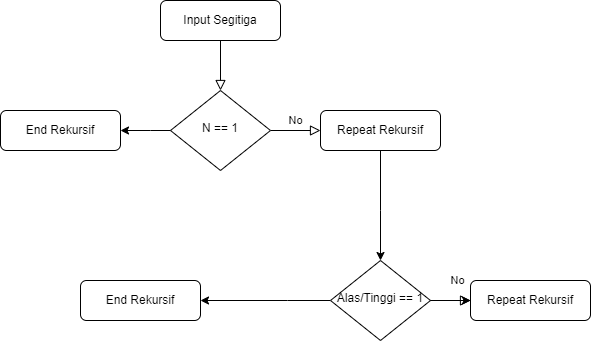

The diagram above was exported from draw.io. Its source (the exported page's mxGraphModel, read from the mxfile embedded in the PNG):
<mxGraphModel dx="2062" dy="1114" grid="1" gridSize="10" guides="1" tooltips="1" connect="1" arrows="1" fold="1" page="1" pageScale="1" pageWidth="827" pageHeight="1169" math="0" shadow="0">
  <root>
    <mxCell id="WIyWlLk6GJQsqaUBKTNV-0" />
    <mxCell id="WIyWlLk6GJQsqaUBKTNV-1" parent="WIyWlLk6GJQsqaUBKTNV-0" />
    <mxCell id="WIyWlLk6GJQsqaUBKTNV-2" value="" style="rounded=0;html=1;jettySize=auto;orthogonalLoop=1;fontSize=11;endArrow=block;endFill=0;endSize=8;strokeWidth=1;shadow=0;labelBackgroundColor=none;edgeStyle=orthogonalEdgeStyle;" parent="WIyWlLk6GJQsqaUBKTNV-1" source="WIyWlLk6GJQsqaUBKTNV-3" target="WIyWlLk6GJQsqaUBKTNV-6" edge="1">
      <mxGeometry relative="1" as="geometry" />
    </mxCell>
    <mxCell id="WIyWlLk6GJQsqaUBKTNV-3" value="Input Segitiga" style="rounded=1;whiteSpace=wrap;html=1;fontSize=12;glass=0;strokeWidth=1;shadow=0;" parent="WIyWlLk6GJQsqaUBKTNV-1" vertex="1">
      <mxGeometry x="410" y="90" width="120" height="40" as="geometry" />
    </mxCell>
    <mxCell id="WIyWlLk6GJQsqaUBKTNV-5" value="No" style="edgeStyle=orthogonalEdgeStyle;rounded=0;html=1;jettySize=auto;orthogonalLoop=1;fontSize=11;endArrow=block;endFill=0;endSize=8;strokeWidth=1;shadow=0;labelBackgroundColor=none;" parent="WIyWlLk6GJQsqaUBKTNV-1" source="WIyWlLk6GJQsqaUBKTNV-6" target="WIyWlLk6GJQsqaUBKTNV-7" edge="1">
      <mxGeometry y="10" relative="1" as="geometry">
        <mxPoint as="offset" />
      </mxGeometry>
    </mxCell>
    <mxCell id="WIyWlLk6GJQsqaUBKTNV-6" value="N == 1" style="rhombus;whiteSpace=wrap;html=1;shadow=0;fontFamily=Helvetica;fontSize=12;align=center;strokeWidth=1;spacing=6;spacingTop=-4;" parent="WIyWlLk6GJQsqaUBKTNV-1" vertex="1">
      <mxGeometry x="420" y="180" width="100" height="80" as="geometry" />
    </mxCell>
    <mxCell id="WIyWlLk6GJQsqaUBKTNV-7" value="Repeat Rekursif" style="rounded=1;whiteSpace=wrap;html=1;fontSize=12;glass=0;strokeWidth=1;shadow=0;" parent="WIyWlLk6GJQsqaUBKTNV-1" vertex="1">
      <mxGeometry x="570" y="200" width="120" height="40" as="geometry" />
    </mxCell>
    <mxCell id="WIyWlLk6GJQsqaUBKTNV-8" value="No" style="rounded=0;html=1;jettySize=auto;orthogonalLoop=1;fontSize=11;endArrow=block;endFill=0;endSize=8;strokeWidth=1;shadow=0;labelBackgroundColor=none;edgeStyle=orthogonalEdgeStyle;" parent="WIyWlLk6GJQsqaUBKTNV-1" source="WIyWlLk6GJQsqaUBKTNV-10" target="WIyWlLk6GJQsqaUBKTNV-11" edge="1">
      <mxGeometry x="0.3333" y="20" relative="1" as="geometry">
        <mxPoint as="offset" />
      </mxGeometry>
    </mxCell>
    <mxCell id="iLq0-CV31BCKpMpuujpl-9" value="" style="edgeStyle=orthogonalEdgeStyle;rounded=0;orthogonalLoop=1;jettySize=auto;html=1;" edge="1" parent="WIyWlLk6GJQsqaUBKTNV-1" source="WIyWlLk6GJQsqaUBKTNV-10" target="WIyWlLk6GJQsqaUBKTNV-11">
      <mxGeometry relative="1" as="geometry" />
    </mxCell>
    <mxCell id="WIyWlLk6GJQsqaUBKTNV-11" value="Repeat Rekursif" style="rounded=1;whiteSpace=wrap;html=1;fontSize=12;glass=0;strokeWidth=1;shadow=0;" parent="WIyWlLk6GJQsqaUBKTNV-1" vertex="1">
      <mxGeometry x="720" y="370" width="120" height="40" as="geometry" />
    </mxCell>
    <mxCell id="WIyWlLk6GJQsqaUBKTNV-12" value="End Rekursif" style="rounded=1;whiteSpace=wrap;html=1;fontSize=12;glass=0;strokeWidth=1;shadow=0;" parent="WIyWlLk6GJQsqaUBKTNV-1" vertex="1">
      <mxGeometry x="330" y="370" width="120" height="40" as="geometry" />
    </mxCell>
    <mxCell id="iLq0-CV31BCKpMpuujpl-0" value="End Rekursif" style="rounded=1;whiteSpace=wrap;html=1;fontSize=12;glass=0;strokeWidth=1;shadow=0;" vertex="1" parent="WIyWlLk6GJQsqaUBKTNV-1">
      <mxGeometry x="250" y="200" width="120" height="40" as="geometry" />
    </mxCell>
    <mxCell id="iLq0-CV31BCKpMpuujpl-6" value="" style="edgeStyle=orthogonalEdgeStyle;rounded=0;orthogonalLoop=1;jettySize=auto;html=1;exitX=0;exitY=0.5;exitDx=0;exitDy=0;entryX=1;entryY=0.5;entryDx=0;entryDy=0;" edge="1" parent="WIyWlLk6GJQsqaUBKTNV-1" source="WIyWlLk6GJQsqaUBKTNV-10" target="WIyWlLk6GJQsqaUBKTNV-12">
      <mxGeometry relative="1" as="geometry">
        <mxPoint x="647" y="570" as="sourcePoint" />
        <mxPoint x="637" y="390" as="targetPoint" />
        <Array as="points">
          <mxPoint x="537" y="390" />
          <mxPoint x="477" y="390" />
        </Array>
      </mxGeometry>
    </mxCell>
    <mxCell id="iLq0-CV31BCKpMpuujpl-8" value="" style="edgeStyle=orthogonalEdgeStyle;rounded=0;orthogonalLoop=1;jettySize=auto;html=1;entryX=1;entryY=0.5;entryDx=0;entryDy=0;exitX=0;exitY=0.5;exitDx=0;exitDy=0;" edge="1" parent="WIyWlLk6GJQsqaUBKTNV-1" source="WIyWlLk6GJQsqaUBKTNV-6" target="iLq0-CV31BCKpMpuujpl-0">
      <mxGeometry relative="1" as="geometry">
        <mxPoint x="280" y="420" as="sourcePoint" />
        <mxPoint x="210" y="360" as="targetPoint" />
        <Array as="points">
          <mxPoint x="400" y="220" />
          <mxPoint x="400" y="220" />
        </Array>
      </mxGeometry>
    </mxCell>
    <mxCell id="iLq0-CV31BCKpMpuujpl-11" value="" style="edgeStyle=orthogonalEdgeStyle;rounded=0;orthogonalLoop=1;jettySize=auto;html=1;entryX=0.5;entryY=0;entryDx=0;entryDy=0;exitX=0.5;exitY=1;exitDx=0;exitDy=0;" edge="1" parent="WIyWlLk6GJQsqaUBKTNV-1" source="WIyWlLk6GJQsqaUBKTNV-7" target="WIyWlLk6GJQsqaUBKTNV-10">
      <mxGeometry relative="1" as="geometry">
        <mxPoint x="550" y="450" as="sourcePoint" />
        <mxPoint x="450" y="400" as="targetPoint" />
        <Array as="points">
          <mxPoint x="630" y="300" />
          <mxPoint x="630" y="300" />
        </Array>
      </mxGeometry>
    </mxCell>
    <mxCell id="WIyWlLk6GJQsqaUBKTNV-10" value="Alas/Tinggi == 1" style="rhombus;whiteSpace=wrap;html=1;shadow=0;fontFamily=Helvetica;fontSize=12;align=center;strokeWidth=1;spacing=6;spacingTop=-4;" parent="WIyWlLk6GJQsqaUBKTNV-1" vertex="1">
      <mxGeometry x="580" y="350" width="100" height="80" as="geometry" />
    </mxCell>
    <mxCell id="iLq0-CV31BCKpMpuujpl-12" value="" style="edgeStyle=orthogonalEdgeStyle;rounded=0;orthogonalLoop=1;jettySize=auto;html=1;endArrow=none;" edge="1" parent="WIyWlLk6GJQsqaUBKTNV-1" source="WIyWlLk6GJQsqaUBKTNV-11" target="WIyWlLk6GJQsqaUBKTNV-10">
      <mxGeometry relative="1" as="geometry">
        <mxPoint x="707" y="380" as="sourcePoint" />
        <mxPoint x="627" y="380" as="targetPoint" />
      </mxGeometry>
    </mxCell>
  </root>
</mxGraphModel>